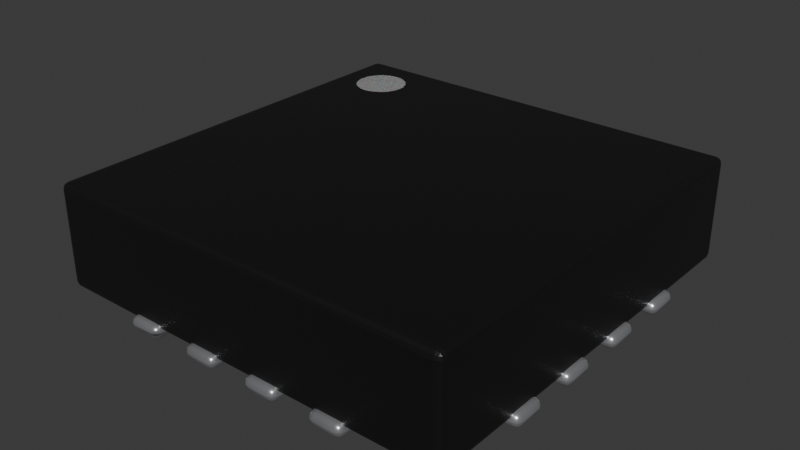 # Source: TQFN-16-1EP_3x3mm_P0.5mm.blend  (saved by Blender 4.1.24; exported with 4.5.12 LTS)
import bpy
from mathutils import Matrix  # noqa: F401  (used for matrix-valued properties, if any)

bpy.ops.wm.read_factory_settings(use_empty=True)
scene = bpy.context.scene
scene.name = 'Scene'

# ---- collections
col_collection = bpy.data.collections.new('Collection'); scene.collection.children.link(col_collection)

# ---- materials (node trees are filled in below, after node groups)
mat_metal_pins = bpy.data.materials.new('metal_pins')
mat_metal_pins.use_transparent_shadow = False
mat_metal_pins.preview_render_type = 'CUBE'
mat_plastic_chip = bpy.data.materials.new('plastic_chip')
mat_plastic_chip.use_transparent_shadow = False
mat_plastic_chip.preview_render_type = 'CUBE'
mat_white_markings = bpy.data.materials.new('white_markings')
mat_white_markings.use_transparent_shadow = False
mat_white_markings.preview_render_type = 'FLAT'

# ---- material node trees
mat_metal_pins.use_nodes = True; mat_metal_pins.node_tree.nodes.clear()
_N = mat_metal_pins.node_tree.nodes; _L = mat_metal_pins.node_tree.links
n0 = _N.new('ShaderNodeMapping'); n0.name = 'Mapping'; n0.location = (-1447, -91)
n0.inputs[3].default_value = (4.8, 1.2, 1.1)
n1 = _N.new('ShaderNodeBsdfPrincipled'); n1.name = 'Principled BSDF'; n1.location = (-560, 254)
n1.distribution = 'GGX'
n1.subsurface_method = 'BURLEY'
n1.inputs[1].default_value = 0.7818
n1.inputs[2].default_value = 0.2886
n1.inputs[3].default_value = 1.45
n1.inputs[13].default_value = 0.0
n1.inputs[27].default_value = (0.0, 0.0, 0.0, 1.0)
n1.inputs[28].default_value = 1.0
n2 = _N.new('ShaderNodeOutputMaterial'); n2.name = 'Material Output.002'; n2.location = (-205, 253)
n2.width = 213
n3 = _N.new('ShaderNodeTexNoise'); n3.name = 'Noise Texture.002'; n3.location = (-1228, -73)
n3.inputs[2].default_value = 0.1
n3.inputs[3].default_value = 7.0
n3.inputs[4].default_value = 0.6
n3.inputs[8].default_value = 0.4
n4 = _N.new('ShaderNodeTexCoord'); n4.name = 'Texture Coordinate'; n4.location = (-1636, -116)
n5 = _N.new('ShaderNodeMix'); n5.name = 'Mix.001'; n5.location = (-921, 45)
n5.data_type = 'RGBA'
n5.inputs[6].default_value = (0.9398, 0.9547, 1.0, 1.0)
n5.inputs[7].default_value = (0.13, 0.1259, 0.1359, 1.0)
n6 = _N.new('ShaderNodeBump'); n6.name = 'Bump.001'; n6.location = (-1001, -227)
n6.inputs[0].default_value = 0.05
n6.inputs[1].default_value = 0.01
n6.inputs[2].default_value = 1.0
_L.new(n1.outputs[0], n2.inputs[0])
_L.new(n3.outputs[0], n6.inputs[3])
_L.new(n0.outputs[0], n3.inputs[0])
_L.new(n3.outputs[0], n5.inputs[0])
_L.new(n4.outputs[3], n0.inputs[0])
_L.new(n5.outputs[2], n1.inputs[0])
_L.new(n6.outputs[0], n1.inputs[5])
n2.is_active_output = True
mat_plastic_chip.use_nodes = True; mat_plastic_chip.node_tree.nodes.clear()
_N = mat_plastic_chip.node_tree.nodes; _L = mat_plastic_chip.node_tree.links
n0 = _N.new('ShaderNodeBsdfPrincipled'); n0.name = 'Principled BSDF'; n0.location = (10, 300)
n0.distribution = 'GGX'
n0.subsurface_method = 'BURLEY'
n0.inputs[0].default_value = (0.009312, 0.009312, 0.009312, 1.0)
n0.inputs[1].default_value = 0.1372
n0.inputs[2].default_value = 0.3706
n0.inputs[3].default_value = 1.45
n0.inputs[27].default_value = (0.0, 0.0, 0.0, 1.0)
n0.inputs[28].default_value = 1.0
n1 = _N.new('ShaderNodeOutputMaterial'); n1.name = 'Material Output'; n1.location = (300, 300)
n2 = _N.new('ShaderNodeTexNoise'); n2.name = 'Noise Texture'; n2.location = (-893, 54)
n2.inputs[2].default_value = 200.0
n2.inputs[3].default_value = 3.6
n2.inputs[4].default_value = 0.8375
n3 = _N.new('ShaderNodeBump'); n3.name = 'Bump'; n3.location = (-604, -53)
n3.inputs[0].default_value = 0.08
n3.inputs[1].default_value = 1.0
n3.inputs[2].default_value = 1.0
_L.new(n0.outputs[0], n1.inputs[0])
_L.new(n2.outputs[0], n3.inputs[3])
_L.new(n3.outputs[0], n0.inputs[5])
n1.is_active_output = True
mat_white_markings.use_nodes = True; mat_white_markings.node_tree.nodes.clear()
_N = mat_white_markings.node_tree.nodes; _L = mat_white_markings.node_tree.links
n0 = _N.new('ShaderNodeOutputMaterial'); n0.name = 'Material Output'; n0.location = (493, 281)
n1 = _N.new('ShaderNodeBsdfPrincipled'); n1.name = 'Principled BSDF'; n1.location = (159, 253)
n1.distribution = 'GGX'
n1.subsurface_method = 'BURLEY'
n1.inputs[1].default_value = 0.02
n1.inputs[2].default_value = 0.4636
n1.inputs[3].default_value = 1.4
n1.inputs[8].default_value = 1.0
n1.inputs[10].default_value = 0.3682
n1.inputs[13].default_value = 0.6591
n1.inputs[18].default_value = 0.2318
n1.inputs[20].default_value = 0.6709
n1.inputs[24].default_value = 0.1191
n1.inputs[27].default_value = (0.0, 0.0, 0.0, 1.0)
n1.inputs[28].default_value = 1.0
n2 = _N.new('ShaderNodeMapping'); n2.name = 'Mapping'; n2.location = (-1010, 265)
n2.inputs[3].default_value = (3.0, 1.0, 1.0)
n3 = _N.new('ShaderNodeTexCoord'); n3.name = 'Texture Coordinate'; n3.location = (-1250, 180)
n4 = _N.new('ShaderNodeBump'); n4.name = 'Bump'; n4.location = (-376, -99)
n4.inputs[0].default_value = 0.05
n4.inputs[1].default_value = 1.0
n4.inputs[2].default_value = 1.0
n5 = _N.new('ShaderNodeTexNoise'); n5.name = 'Noise Texture'; n5.location = (-662, 176)
n5.inputs[2].default_value = 88.0
n5.inputs[3].default_value = 10.8
n5.inputs[4].default_value = 0.9167
n5.inputs[8].default_value = 1.6
n6 = _N.new('ShaderNodeValToRGB'); n6.name = 'ColorRamp'; n6.location = (-354, 186)
while len(n6.color_ramp.elements) > 1: n6.color_ramp.elements.remove(n6.color_ramp.elements[-1])
n6.color_ramp.elements[0].position = 0.0; n6.color_ramp.elements[0].color = (0.2596, 0.2596, 0.2596, 1.0)
_e = n6.color_ramp.elements.new(1.0); _e.color = (0.6303, 0.6303, 0.6303, 1.0)
n7 = _N.new('ShaderNodeMix'); n7.name = 'Mix'; n7.location = (-58, 311)
n7.data_type = 'RGBA'
n7.inputs[0].default_value = 0.3682
n7.inputs[7].default_value = (0.2525, 0.2525, 0.2525, 1.0)
_L.new(n5.outputs[0], n6.inputs[0])
_L.new(n1.outputs[0], n0.inputs[0])
_L.new(n3.outputs[2], n2.inputs[0])
_L.new(n2.outputs[0], n5.inputs[0])
_L.new(n5.outputs[0], n4.inputs[3])
_L.new(n4.outputs[0], n1.inputs[5])
_L.new(n6.outputs[0], n7.inputs[6])
_L.new(n7.outputs[2], n1.inputs[0])
n0.is_active_output = True

# ---- world
world_world = bpy.data.worlds.new('World'); scene.world = world_world
world_world.use_nodes = True; world_world.node_tree.nodes.clear()
_N = world_world.node_tree.nodes; _L = world_world.node_tree.links
n0 = _N.new('ShaderNodeOutputWorld'); n0.name = 'World Output'; n0.location = (300, 300)
n1 = _N.new('ShaderNodeBackground'); n1.name = 'Background'; n1.location = (10, 300)
n1.inputs[0].default_value = (0.05088, 0.05088, 0.05088, 1.0)
_L.new(n1.outputs[0], n0.inputs[0])
n0.is_active_output = True
world_world.color = (0.05088, 0.05088, 0.05088)
world_world.use_sun_shadow = False
world_world.sun_shadow_jitter_overblur = 0.0

# ---- meshes
me_shape_9_indexedfaceset = bpy.data.meshes.new('SHAPE_9_IndexedFaceSet')
me_shape_9_indexedfaceset.from_pydata([(-0.5945, -0.5984, 0.315), (-0.5945, 0.5827, 0.315), (0.5866, -0.5984, 0.315), (-0.3755, 0.4541, 0.315), (-0.3947, 0.4872, 0.315), (-0.499, 0.4872, 0.315), (-0.499, 0.3828, 0.315), (-0.4469, 0.3612, 0.315), (-0.4277, 0.3637, 0.315), (-0.3947, 0.3828, 0.315), (-0.3829, 0.3981, 0.315), (-0.3755, 0.4159, 0.315), (0.5866, 0.5827, 0.315), (-0.5945, -0.5984, 0.01969), (-0.5945, 0.5827, 0.01969), (0.5866, -0.5984, 0.01969), (0.5866, 0.5827, 0.01969), (-0.373, 0.435, 0.315), (-0.3829, 0.4719, 0.315), (-0.4099, 0.499, 0.315), (-0.4277, 0.5063, 0.315), (-0.4469, 0.5089, 0.315), (-0.466, 0.5063, 0.315), (-0.4838, 0.499, 0.315), (-0.5108, 0.4719, 0.315), (-0.5182, 0.4541, 0.315), (-0.5207, 0.435, 0.315), (-0.5182, 0.4159, 0.315), (-0.5108, 0.3981, 0.315), (-0.4838, 0.3711, 0.315), (-0.466, 0.3637, 0.315), (-0.4099, 0.3711, 0.315), (0.2126, 0.2087, 0.0), (-0.2205, -0.2244, 0.03937), (0.2126, -0.2244, 0.03937), (-0.2205, 0.2087, 0.0), (-0.2205, 0.2087, 0.03937), (-0.2205, -0.2244, 0.0), (0.2126, -0.2244, 0.0), (0.2126, 0.2087, 0.03937), (-0.6142, 0.3366, 0.03937), (-0.437, 0.3366, 0.0), (-0.437, 0.3366, 0.03937), (-0.437, 0.2382, 0.0), (-0.437, 0.2382, 0.03937), (-0.6142, 0.3366, 0.0), (-0.6142, 0.2382, 0.0), (-0.6142, 0.2382, 0.03937), (0.4291, 0.3366, 0.03937), (0.6063, 0.3366, 0.0), (0.4291, 0.2382, 0.0), (0.4291, 0.3366, 0.0), (0.6063, 0.2382, 0.0), (0.4291, 0.2382, 0.03937), (0.6063, 0.2382, 0.03937), (0.6063, 0.3366, 0.03937), (-0.6142, 0.04134, 0.03937), (-0.6142, 0.1398, 0.0), (-0.437, 0.1398, 0.03937), (-0.6142, 0.04134, 0.0), (-0.437, 0.04134, 0.0), (-0.437, 0.04134, 0.03937), (-0.437, 0.1398, 0.0), (-0.6142, 0.1398, 0.03937), (0.6063, 0.1398, 0.0), (0.6063, 0.1398, 0.03937), (0.6063, 0.04134, 0.0), (0.4291, 0.1398, 0.0), (0.4291, 0.04134, 0.0), (0.4291, 0.04134, 0.03937), (0.4291, 0.1398, 0.03937), (0.6063, 0.04134, 0.03937), (-0.6142, -0.1555, 0.03937), (-0.6142, -0.05709, 0.03937), (-0.437, -0.1555, 0.0), (-0.6142, -0.05709, 0.0), (-0.437, -0.05709, 0.0), (-0.437, -0.05709, 0.03937), (-0.6142, -0.1555, 0.0), (-0.437, -0.1555, 0.03937), (0.4291, -0.1555, 0.03937), (0.6063, -0.1555, 0.0), (0.6063, -0.1555, 0.03937), (0.4291, -0.05709, 0.0), (0.4291, -0.05709, 0.03937), (0.4291, -0.1555, 0.0), (0.6063, -0.05709, 0.0), (0.6063, -0.05709, 0.03937), (-0.6142, -0.3524, 0.03937), (-0.6142, -0.2539, 0.03937), (-0.6142, -0.3524, 0.0), (-0.437, -0.3524, 0.0), (-0.6142, -0.2539, 0.0), (-0.437, -0.2539, 0.0), (-0.437, -0.3524, 0.03937), (-0.437, -0.2539, 0.03937), (0.4291, -0.3524, 0.03937), (0.4291, -0.2539, 0.03937), (0.6063, -0.3524, 0.0), (0.6063, -0.2539, 0.03937), (0.4291, -0.3524, 0.0), (0.4291, -0.2539, 0.0), (0.6063, -0.2539, 0.0), (0.6063, -0.3524, 0.03937), (-0.3484, 0.4252, 0.0), (-0.3484, 0.6024, 0.0), (-0.25, 0.4252, 0.0), (-0.25, 0.6024, 0.03937), (-0.3484, 0.4252, 0.03937), (-0.25, 0.6024, 0.0), (-0.3484, 0.6024, 0.03937), (-0.25, 0.4252, 0.03937), (-0.3484, -0.6181, 0.0), (-0.3484, -0.4409, 0.03937), (-0.25, -0.6181, 0.0), (-0.25, -0.4409, 0.03937), (-0.3484, -0.6181, 0.03937), (-0.25, -0.6181, 0.03937), (-0.3484, -0.4409, 0.0), (-0.25, -0.4409, 0.0), (-0.1516, 0.4252, 0.0), (-0.1516, 0.4252, 0.03937), (-0.1516, 0.6024, 0.03937), (-0.05315, 0.4252, 0.03937), (-0.1516, 0.6024, 0.0), (-0.05315, 0.6024, 0.0), (-0.05315, 0.6024, 0.03937), (-0.05315, 0.4252, 0.0), (-0.1516, -0.6181, 0.03937), (-0.1516, -0.4409, 0.03937), (-0.05315, -0.6181, 0.0), (-0.05315, -0.6181, 0.03937), (-0.1516, -0.4409, 0.0), (-0.05315, -0.4409, 0.0), (-0.05315, -0.4409, 0.03937), (-0.1516, -0.6181, 0.0), (0.04528, 0.6024, 0.0), (0.1437, 0.6024, 0.0), (0.1437, 0.6024, 0.03937), (0.04528, 0.4252, 0.0), (0.1437, 0.4252, 0.03937), (0.04528, 0.6024, 0.03937), (0.1437, 0.4252, 0.0), (0.04528, 0.4252, 0.03937), (0.04528, -0.4409, 0.03937), (0.1437, -0.6181, 0.0), (0.04528, -0.6181, 0.0), (0.04528, -0.4409, 0.0), (0.1437, -0.4409, 0.03937), (0.1437, -0.4409, 0.0), (0.04528, -0.6181, 0.03937), (0.1437, -0.6181, 0.03937), (0.2421, 0.6024, 0.0), (0.3406, 0.6024, 0.03937), (0.2421, 0.4252, 0.0), (0.3406, 0.4252, 0.0), (0.3406, 0.6024, 0.0), (0.2421, 0.4252, 0.03937), (0.2421, 0.6024, 0.03937), (0.3406, 0.4252, 0.03937), (0.2421, -0.6181, 0.0), (0.2421, -0.6181, 0.03937), (0.2421, -0.4409, 0.03937), (0.3406, -0.6181, 0.0), (0.3406, -0.6181, 0.03937), (0.2421, -0.4409, 0.0), (0.3406, -0.4409, 0.0), (0.3406, -0.4409, 0.03937)], [], [(143, 140, 138, 141), (161, 164, 167, 162), (69, 71, 65, 70), (56, 63, 57, 59), (165, 162, 167, 166), (14, 1, 12, 16), (105, 110, 107, 109), (49, 52, 50, 51), (62, 58, 61, 60), (102, 99, 103, 98), (123, 121, 120, 127), (16, 15, 13, 14), (64, 66, 68, 67), (86, 81, 85, 83), (72, 73, 75, 78), (156, 155, 154, 152), (119, 115, 117, 114), (132, 129, 134, 133), (116, 117, 115, 113), (53, 54, 55, 48), (121, 123, 126, 122), (41, 43, 46, 45), (131, 128, 135, 130), (147, 144, 148, 149), (157, 158, 152, 154), (133, 130, 135, 132), (0, 1, 14, 13), (136, 141, 138, 137), (33, 36, 35, 37), (79, 72, 78, 74), (75, 73, 77, 76), (54, 53, 50, 52), (166, 167, 164, 163), (152, 158, 153, 156), (44, 47, 46, 43), (47, 44, 42, 40), (41, 42, 44, 43), (61, 56, 59, 60), (69, 70, 67, 68), (53, 48, 51, 50), (51, 48, 55, 49), (47, 40, 45, 46), (82, 80, 85, 81), (62, 60, 59, 57), (56, 61, 58, 63), (57, 63, 58, 62), (86, 87, 82, 81), (49, 55, 54, 52), (45, 40, 42, 41), (67, 70, 65, 64), (80, 84, 83, 85), (125, 126, 123, 127), (72, 79, 77, 73), (119, 114, 112, 118), (76, 74, 78, 75), (76, 77, 79, 74), (71, 69, 68, 66), (64, 65, 71, 66), (93, 95, 94, 91), (103, 96, 100, 98), (88, 89, 92, 90), (80, 82, 87, 84), (96, 97, 101, 100), (118, 113, 115, 119), (88, 94, 95, 89), (93, 91, 90, 92), (124, 122, 126, 125), (92, 89, 95, 93), (140, 143, 139, 142), (117, 116, 112, 114), (96, 103, 99, 97), (102, 98, 100, 101), (16, 12, 2, 15), (116, 113, 118, 112), (156, 153, 159, 155), (108, 111, 107, 110), (109, 106, 104, 105), (111, 108, 104, 106), (101, 97, 99, 102), (83, 84, 87, 86), (32, 39, 34, 38), (128, 131, 134, 129), (121, 122, 124, 120), (94, 88, 90, 91), (133, 134, 131, 130), (128, 129, 132, 135), (125, 127, 120, 124), (150, 151, 148, 144), (108, 110, 105, 104), (137, 138, 140, 142), (149, 145, 146, 147), (17, 11, 10, 2, 12, 1, 22, 21, 20, 19, 4, 18, 3), (151, 150, 146, 145), (2, 0, 13, 15), (109, 107, 111, 106), (149, 148, 151, 145), (150, 144, 147, 146), (137, 142, 139, 136), (143, 141, 136, 139), (35, 36, 39, 32), (34, 33, 37, 38), (159, 157, 154, 155), (33, 34, 39, 36), (32, 38, 37, 35), (161, 162, 165, 160), (164, 161, 160, 163), (157, 159, 153, 158), (166, 163, 160, 165), (10, 9, 31, 8, 7, 30, 29, 6, 28, 27, 26, 25, 24, 5, 23, 22, 1, 0, 2), (8, 31, 9, 10, 11, 17, 3, 18, 4, 19, 20, 21, 22, 23, 5, 24, 25, 26, 27, 28, 6, 29, 30, 7)])
me_shape_9_indexedfaceset.polygons.foreach_set('use_smooth', [1, 1, 1, 1, 1, 0, 1, 1, 1, 1, 1, 0, 1, 1, 1, 1, 1, 1, 1, 1, 1, 1, 1, 1, 1, 1, 0, 1, 1, 1, 1, 1, 1, 1, 1, 1, 1, 1, 1, 1, 1, 1, 1, 1, 1, 1, 1, 1, 1, 1, 1, 1, 1, 1, 1, 1, 1, 1, 1, 1, 1, 1, 1, 1, 1, 1, 1, 1, 1, 1, 1, 1, 0, 1, 1, 1, 1, 1, 1, 1, 1, 1, 1, 1, 1, 1, 1, 1, 1, 1, 1, 0, 1, 0, 1, 1, 1, 1, 1, 1, 1, 1, 1, 1, 1, 1, 1, 1, 0, 0])
me_shape_9_indexedfaceset.polygons.foreach_set('material_index', [0, 0, 0, 0, 0, 1, 0, 0, 0, 0, 0, 1, 0, 0, 0, 0, 0, 0, 0, 0, 0, 0, 0, 0, 0, 0, 1, 0, 0, 0, 0, 0, 0, 0, 0, 0, 0, 0, 0, 0, 0, 0, 0, 0, 0, 0, 0, 0, 0, 0, 0, 0, 0, 0, 0, 0, 0, 0, 0, 0, 0, 0, 0, 0, 0, 0, 0, 0, 0, 0, 0, 0, 1, 0, 0, 0, 0, 0, 0, 0, 0, 0, 0, 0, 0, 0, 0, 0, 0, 0, 0, 1, 0, 1, 0, 0, 0, 0, 0, 0, 0, 0, 0, 0, 0, 0, 0, 0, 1, 2])
_k = set([(0, 1), (0, 2), (0, 13), (1, 12), (1, 14), (2, 12), (2, 15), (3, 17), (3, 18), (4, 18), (4, 19), (5, 23), (5, 24), (6, 28), (6, 29), (7, 8), (7, 30), (8, 31), (9, 10), (9, 31), (10, 11), (11, 17), (12, 16), (13, 14), (13, 15), (14, 16), (15, 16), (19, 20), (20, 21), (21, 22), (22, 23), (24, 25), (25, 26), (26, 27), (27, 28), (29, 30), (32, 35), (32, 38), (32, 39), (33, 34), (33, 36), (33, 37), (34, 38), (34, 39), (35, 36), (35, 37), (36, 39), (37, 38), (40, 42), (40, 45), (40, 47), (41, 42), (41, 43), (41, 45), (42, 44), (43, 44), (43, 46), (44, 47), (45, 46), (46, 47), (48, 51), (48, 53), (48, 55), (49, 51), (49, 52), (49, 55), (50, 51), (50, 52), (50, 53), (52, 54), (53, 54), (54, 55), (56, 59), (56, 61), (56, 63), (57, 59), (57, 62), (57, 63), (58, 61), (58, 62), (58, 63), (59, 60), (60, 61), (60, 62), (64, 65), (64, 66), (64, 67), (65, 70), (65, 71), (66, 68), (66, 71), (67, 68), (67, 70), (68, 69), (69, 70), (69, 71), (72, 73), (72, 78), (72, 79), (73, 75), (73, 77), (74, 76), (74, 78), (74, 79), (75, 76), (75, 78), (76, 77), (77, 79), (80, 82), (80, 84), (80, 85), (81, 82), (81, 85), (81, 86), (82, 87), (83, 84), (83, 85), (83, 86), (84, 87), (86, 87), (88, 89), (88, 90), (88, 94), (89, 92), (89, 95), (90, 91), (90, 92), (91, 93), (91, 94), (92, 93), (93, 95), (94, 95), (96, 97), (96, 100), (96, 103), (97, 99), (97, 101), (98, 100), (98, 102), (98, 103), (99, 102), (99, 103), (100, 101), (101, 102), (104, 105), (104, 106), (104, 108), (105, 109), (105, 110), (106, 109), (106, 111), (107, 109), (107, 110), (107, 111), (108, 110), (108, 111), (112, 114), (112, 116), (112, 118), (113, 115), (113, 116), (113, 118), (114, 117), (114, 119), (115, 117), (115, 119), (116, 117), (118, 119), (120, 121), (120, 124), (120, 127), (121, 122), (121, 123), (122, 124), (122, 126), (123, 126), (123, 127), (124, 125), (125, 126), (125, 127), (128, 129), (128, 131), (128, 135), (129, 132), (129, 134), (130, 131), (130, 133), (130, 135), (131, 134), (132, 133), (132, 135), (133, 134), (136, 137), (136, 139), (136, 141), (137, 138), (137, 142), (138, 140), (138, 141), (139, 142), (139, 143), (140, 142), (140, 143), (141, 143), (144, 147), (144, 148), (144, 150), (145, 146), (145, 149), (145, 151), (146, 147), (146, 150), (147, 149), (148, 149), (148, 151), (150, 151), (152, 154), (152, 156), (152, 158), (153, 156), (153, 158), (153, 159), (154, 155), (154, 157), (155, 156), (155, 159), (157, 158), (157, 159), (160, 161), (160, 163), (160, 165), (161, 162), (161, 164), (162, 165), (162, 167), (163, 164), (163, 166), (164, 167), (165, 166), (166, 167)])
me_shape_9_indexedfaceset.attributes.new('sharp_edge', 'BOOLEAN', 'EDGE').data.foreach_set('value', [ (min(e.vertices), max(e.vertices)) in _k for e in me_shape_9_indexedfaceset.edges])
_uv = me_shape_9_indexedfaceset.uv_layers.new(name='UVMap')
_uv.uv.foreach_set('vector', [0.0, 0.0, 0.0, 1.0, 1.0, 1.0, 1.0, 0.0, 0.0, 0.0, 0.0, 1.0, 1.0, 1.0, 1.0, 0.0, 0.0, 0.0, 1.0, 0.0, 1.0, 1.0, 0.0, 1.0, 0.0, 1.0, 1.0, 1.0, 1.0, 0.0, 0.0, 0.0, 0.0, 0.0, 0.0, 1.0, 1.0, 1.0, 1.0, 0.0, 0.0, 0.0, 0.0, 1.0, 1.0, 1.0, 1.0, 0.0, 0.0, 0.0, 0.0, 1.0, 1.0, 1.0, 1.0, 0.0, 1.0, 1.0, 1.0, 0.0, 0.0, 0.0, 0.0, 1.0, 1.0, 0.0, 1.0, 1.0, 0.0, 1.0, 0.0, 0.0, 1.0, 0.0, 1.0, 1.0, 0.0, 1.0, 0.0, 0.0, 1.0, 1.0, 0.0, 1.0, 0.0, 0.0, 1.0, 0.0, 1.0, 1.0, 1.0, 0.0, 0.0, 0.0, 0.0, 1.0, 1.0, 1.0, 1.0, 0.0, 0.0, 0.0, 0.0, 1.0, 1.0, 1.0, 1.0, 0.0, 0.0, 0.0, 0.0, 1.0, 0.0, 1.0, 1.0, 1.0, 1.0, 0.0, 0.0, 0.0, 1.0, 1.0, 0.0, 1.0, 0.0, 0.0, 1.0, 0.0, 1.0, 0.0, 1.0, 1.0, 0.0, 1.0, 0.0, 0.0, 0.0, 0.0, 0.0, 1.0, 1.0, 1.0, 1.0, 0.0, 0.0, 0.0, 0.0, 1.0, 1.0, 1.0, 1.0, 0.0, 0.0, 0.0, 1.0, 0.0, 1.0, 1.0, 0.0, 1.0, 0.0, 0.0, 0.0, 1.0, 1.0, 1.0, 1.0, 0.0, 1.0, 1.0, 1.0, 0.0, 0.0, 0.0, 0.0, 1.0, 1.0, 1.0, 0.0, 1.0, 0.0, 0.0, 1.0, 0.0, 0.0, 0.0, 0.0, 1.0, 1.0, 1.0, 1.0, 0.0, 0.0, 1.0, 1.0, 1.0, 1.0, 0.0, 0.0, 0.0, 1.0, 1.0, 0.0, 1.0, 0.0, 0.0, 1.0, 0.0, 0.0, 1.0, 1.0, 1.0, 1.0, 0.0, 0.0, 0.0, 0.0, 0.0, 0.0, 1.0, 1.0, 1.0, 1.0, 0.0, 0.0, 1.0, 1.0, 1.0, 1.0, 0.0, 0.0, 0.0, 1.0, 1.0, 0.0, 1.0, 0.0, 0.0, 1.0, 0.0, 0.0, 0.0, 0.0, 1.0, 1.0, 1.0, 1.0, 0.0, 1.0, 1.0, 0.0, 1.0, 0.0, 0.0, 1.0, 0.0, 1.0, 0.0, 1.0, 1.0, 0.0, 1.0, 0.0, 0.0, 0.0, 0.0, 0.0, 1.0, 1.0, 1.0, 1.0, 0.0, 1.0, 1.0, 0.0, 1.0, 0.0, 0.0, 1.0, 0.0, 0.0, 0.0, 1.0, 0.0, 1.0, 1.0, 0.0, 1.0, 1.0, 0.0, 1.0, 1.0, 0.0, 1.0, 0.0, 0.0, 1.0, 1.0, 0.0, 1.0, 0.0, 0.0, 1.0, 0.0, 0.0, 1.0, 1.0, 1.0, 1.0, 0.0, 0.0, 0.0, 0.0, 1.0, 1.0, 1.0, 1.0, 0.0, 0.0, 0.0, 0.0, 0.0, 0.0, 1.0, 1.0, 1.0, 1.0, 0.0, 0.0, 1.0, 1.0, 1.0, 1.0, 0.0, 0.0, 0.0, 1.0, 1.0, 0.0, 1.0, 0.0, 0.0, 1.0, 0.0, 1.0, 1.0, 1.0, 0.0, 0.0, 0.0, 0.0, 1.0, 0.0, 0.0, 1.0, 0.0, 1.0, 1.0, 0.0, 1.0, 0.0, 0.0, 0.0, 1.0, 1.0, 1.0, 1.0, 0.0, 1.0, 0.0, 1.0, 1.0, 0.0, 1.0, 0.0, 0.0, 1.0, 0.0, 1.0, 1.0, 0.0, 1.0, 0.0, 0.0, 0.0, 0.0, 0.0, 1.0, 1.0, 1.0, 1.0, 0.0, 0.0, 0.0, 0.0, 1.0, 1.0, 1.0, 1.0, 0.0, 0.0, 1.0, 1.0, 1.0, 1.0, 0.0, 0.0, 0.0, 1.0, 0.0, 1.0, 1.0, 0.0, 1.0, 0.0, 0.0, 0.0, 0.0, 1.0, 0.0, 1.0, 1.0, 0.0, 1.0, 1.0, 1.0, 0.0, 1.0, 0.0, 0.0, 1.0, 0.0, 1.0, 1.0, 1.0, 0.0, 0.0, 0.0, 0.0, 1.0, 1.0, 0.0, 1.0, 1.0, 0.0, 1.0, 0.0, 0.0, 1.0, 1.0, 0.0, 1.0, 0.0, 0.0, 1.0, 0.0, 1.0, 0.0, 1.0, 1.0, 0.0, 1.0, 0.0, 0.0, 1.0, 0.0, 1.0, 1.0, 0.0, 1.0, 0.0, 0.0, 1.0, 1.0, 0.0, 1.0, 0.0, 0.0, 1.0, 0.0, 0.0, 1.0, 1.0, 1.0, 1.0, 0.0, 0.0, 0.0, 0.0, 0.0, 1.0, 0.0, 1.0, 1.0, 0.0, 1.0, 0.0, 1.0, 1.0, 1.0, 1.0, 0.0, 0.0, 0.0, 0.0, 0.0, 0.0, 1.0, 1.0, 1.0, 1.0, 0.0, 0.0, 0.0, 1.0, 0.0, 1.0, 1.0, 0.0, 1.0, 1.0, 1.0, 1.0, 0.0, 0.0, 0.0, 0.0, 1.0, 0.0, 0.0, 0.0, 1.0, 1.0, 1.0, 1.0, 0.0, 0.0, 0.0, 0.0, 1.0, 1.0, 1.0, 1.0, 0.0, 1.0, 1.0, 0.0, 1.0, 0.0, 0.0, 1.0, 0.0, 1.0, 1.0, 0.0, 1.0, 0.0, 0.0, 1.0, 0.0, 0.0, 0.0, 1.0, 0.0, 1.0, 1.0, 0.0, 1.0, 1.0, 1.0, 1.0, 0.0, 0.0, 0.0, 0.0, 1.0, 1.0, 0.0, 1.0, 1.0, 0.0, 1.0, 0.0, 0.0, 0.0, 1.0, 1.0, 1.0, 1.0, 0.0, 0.0, 0.0, 1.0, 0.0, 1.0, 1.0, 0.0, 1.0, 0.0, 0.0, 0.0, 0.0, 0.0, 1.0, 1.0, 1.0, 1.0, 0.0, 1.0, 1.0, 0.0, 1.0, 0.0, 0.0, 1.0, 0.0, 1.0, 1.0, 0.0, 1.0, 0.0, 0.0, 1.0, 0.0, 0.0, 0.0, 0.0, 1.0, 1.0, 1.0, 1.0, 0.0, 0.0, 0.0, 0.0, 1.0, 1.0, 1.0, 1.0, 0.0, 1.0, 0.0, 1.0, 1.0, 0.0, 1.0, 0.0, 0.0, 0.0, 0.0, 0.0, 1.0, 1.0, 1.0, 1.0, 0.0, 0.0, 1.0, 1.0, 1.0, 1.0, 0.0, 0.0, 0.0, 1.0, 1.0, 0.0, 1.0, 0.0, 0.0, 1.0, 0.0, 1.0, 0.0, 1.0, 1.0, 0.0, 1.0, 0.0, 0.0, 0.0, 1.0, 1.0, 1.0, 1.0, 0.0, 0.0, 0.0, 1.0, 1.0, 0.0, 1.0, 0.0, 0.0, 1.0, 0.0, 0.0, 0.0, 0.0, 1.0, 1.0, 1.0, 1.0, 0.0, 0.0, 1.0, 1.0, 1.0, 1.0, 0.0, 0.0, 0.0, 1.0, 0.0, 1.0, 1.0, 0.0, 1.0, 0.0, 0.0, 1.0, 1.0, 0.0, 1.0, 0.0, 0.0, 1.0, 0.0, 0.1875, 0.875, 0.1854, 0.8588, 0.1791, 0.8438, 1.0, 0.0, 1.0, 1.0, 0.0, 1.0, 0.1088, 0.9354, 0.125, 0.9375, 0.1412, 0.9354, 0.1562, 0.9291, 0.1692, 0.9192, 0.1791, 0.9062, 0.1854, 0.8912, 1.0, 1.0, 0.0, 1.0, 0.0, 0.0, 1.0, 0.0, 1.0, 1.0, 0.0, 1.0, 0.0, 0.0, 1.0, 0.0, 1.0, 0.0, 1.0, 1.0, 0.0, 1.0, 0.0, 0.0, 1.0, 0.0, 1.0, 1.0, 0.0, 1.0, 0.0, 0.0, 0.0, 1.0, 1.0, 1.0, 1.0, 0.0, 0.0, 0.0, 1.0, 1.0, 0.0, 1.0, 0.0, 0.0, 1.0, 0.0, 0.0, 1.0, 1.0, 1.0, 1.0, 0.0, 0.0, 0.0, 0.0, 0.0, 0.0, 1.0, 1.0, 1.0, 1.0, 0.0, 1.0, 1.0, 0.0, 1.0, 0.0, 0.0, 1.0, 0.0, 1.0, 1.0, 0.0, 1.0, 0.0, 0.0, 1.0, 0.0, 0.0, 0.0, 1.0, 0.0, 1.0, 1.0, 0.0, 1.0, 1.0, 1.0, 1.0, 0.0, 0.0, 0.0, 0.0, 1.0, 0.0, 1.0, 1.0, 1.0, 1.0, 0.0, 0.0, 0.0, 1.0, 1.0, 0.0, 1.0, 0.0, 0.0, 1.0, 0.0, 0.0, 0.0, 0.0, 1.0, 1.0, 1.0, 1.0, 0.0, 1.0, 1.0, 0.0, 1.0, 0.0, 0.0, 1.0, 0.0, 0.1791, 0.8438, 0.0, 0.0, 0.0, 0.0, 0.0, 0.0, 0.0, 0.0, 0.0, 0.0, 0.0, 0.0, 0.0, 0.0, 0.0, 0.0, 0.0, 0.0, 0.0, 0.0, 0.0, 0.0, 0.0, 0.0, 0.0, 0.0, 0.0, 0.0, 0.1088, 0.9354, 0.0, 1.0, 0.0, 1.0, 1.0, 1.0, 0.0, 0.0, 0.0, 0.0, 0.0, 0.0, 0.1791, 0.8438, 0.1854, 0.8588, 0.1875, 0.875, 0.1854, 0.8912, 0.1791, 0.9062, 0.1692, 0.9192, 0.1562, 0.9291, 0.1412, 0.9354, 0.125, 0.9375, 0.1088, 0.9354, 0.0, 0.0, 0.0, 0.0, 0.0, 0.0, 0.0, 0.0, 0.0, 0.0, 0.0, 0.0, 0.0, 0.0, 0.0, 0.0, 0.0, 0.0, 0.0, 0.0, 0.0, 0.0])
me_shape_9_indexedfaceset.materials.append(mat_metal_pins)
me_shape_9_indexedfaceset.materials.append(mat_plastic_chip)
me_shape_9_indexedfaceset.materials.append(mat_white_markings)
me_shape_9_indexedfaceset.update()

# ---- objects
ob_shape_9_indexedfaceset = bpy.data.objects.new('SHAPE_9_IndexedFaceSet', me_shape_9_indexedfaceset)

# ---- transforms, parenting, visibility, modifiers, constraints
ob_shape_9_indexedfaceset.location = (0.0, 0.0, 0.0)
ob_shape_9_indexedfaceset.scale = (2.54, 2.54, 2.54)
_m = ob_shape_9_indexedfaceset.modifiers.new('Bevel', 'BEVEL')
_m.segments = 3

# ---- collection membership
col_collection.objects.link(ob_shape_9_indexedfaceset)

# ---- scene / render settings (as saved in the file)
scene.frame_start = 1; scene.frame_end = 250; scene.frame_set(1)
scene.render.engine = 'BLENDER_EEVEE_NEXT'
scene.cycles.sampling_pattern = 'TABULATED_SOBOL'
scene.eevee.ray_tracing_options.trace_max_roughness = 0.0
bpy.context.view_layer.update()

# ---- added for rendering (the .blend has no active camera and no usable light): camera, sun
cam_auto = bpy.data.cameras.new('AutoCamera')
cam_auto.lens = 50.0
cam_auto.sensor_width = 36.0
cam_auto.clip_end = 1000.0
ob_auto_camera = bpy.data.objects.new('AutoCamera', cam_auto)
scene.collection.objects.link(ob_auto_camera)
ob_auto_camera.location = (4.11322, -4.96787, 3.69858)
ob_auto_camera.rotation_euler = (1.09748, -7.21219e-08, 0.694738)
scene.camera = ob_auto_camera
light_auto_sun = bpy.data.lights.new('AutoSun', 'SUN')
light_auto_sun.energy = 3.0
light_auto_sun.angle = 0.0523599
ob_auto_sun = bpy.data.objects.new('AutoSun', light_auto_sun)
scene.collection.objects.link(ob_auto_sun)
ob_auto_sun.rotation_euler = (0.872665, 0.174533, 0.523599)
bpy.context.view_layer.update()
